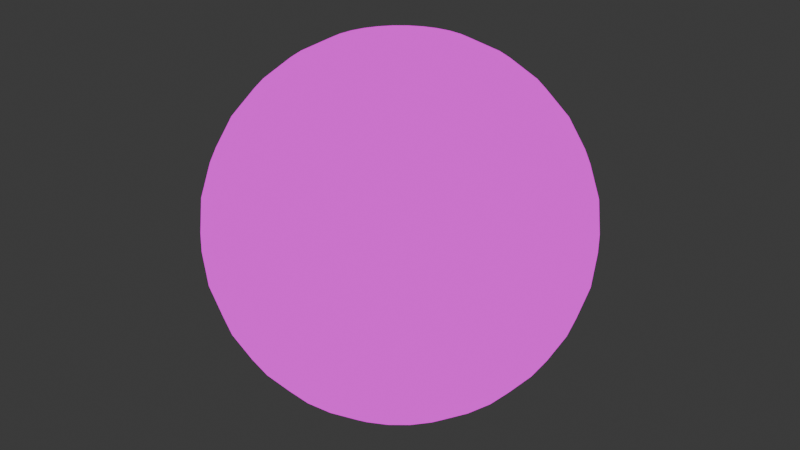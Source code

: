 # Source: kroeger-sphere.blend  (saved by Blender 4.4.30; exported with 4.5.12 LTS)
import bpy
from mathutils import Matrix  # noqa: F401  (used for matrix-valued properties, if any)

bpy.ops.wm.read_factory_settings(use_empty=True)
scene = bpy.context.scene
scene.name = 'Scene'

# ---- images (referenced by path relative to the original .blend; pixels are not part of the script)
import os
ASSET_DIR = os.environ.get("B2B_ASSET_DIR", "")  # directory of the original .blend (textures are referenced by path, not embedded)
HERE = os.path.dirname(os.path.abspath(__file__))  # packed textures are extracted next to this script under _unpacked/

def load_image(name, relpath, width, height, colorspace="sRGB"):
    """Load a texture the original file referenced (path relative to the .blend, or extracted next to this script)."""
    p = next((c for c in (os.path.join(HERE, relpath), os.path.join(ASSET_DIR, relpath)) if relpath and os.path.exists(c)), "")
    if p:
        img = bpy.data.images.load(p, check_existing=True)
        img.name = name
    else:  # same state as the original file: an image datablock whose file is absent (Cycles renders it pink)
        img = bpy.data.images.new(name, width, height)
        img.source = "FILE"
        img.filepath = "//" + (relpath or name)
    img.colorspace_settings.name = colorspace
    return img
img_chad_kroeger__udim__albedo_png_001 = load_image('chad_kroeger_<UDIM>_albedo.png.001', 'chad_kroeger_1024_albedo.png', 1024, 1024, 'sRGB')

# ---- materials (node trees are filled in below, after node groups)
mat_chadkroeger = bpy.data.materials.new('ChadKroeger')

# ---- material node trees
mat_chadkroeger.use_nodes = True; mat_chadkroeger.node_tree.nodes.clear()
_N = mat_chadkroeger.node_tree.nodes; _L = mat_chadkroeger.node_tree.links
n0 = _N.new('ShaderNodeOutputMaterial'); n0.name = 'Material Output'; n0.location = (300, 300)
n1 = _N.new('ShaderNodeTexImage'); n1.name = 'Image Texture'; n1.location = (-56, 311)
n1.label = 'Albedo'
n1.image = img_chad_kroeger__udim__albedo_png_001
_L.new(n1.outputs[0], n0.inputs[0])
n0.is_active_output = True

# ---- world
world_world = bpy.data.worlds.new('World'); scene.world = world_world
world_world.use_nodes = True; world_world.node_tree.nodes.clear()
_N = world_world.node_tree.nodes; _L = world_world.node_tree.links
n0 = _N.new('ShaderNodeOutputWorld'); n0.name = 'World Output'; n0.location = (300, 300)
n1 = _N.new('ShaderNodeBackground'); n1.name = 'Background'; n1.location = (10, 300)
n1.inputs[0].default_value = (0.05088, 0.05088, 0.05088, 1.0)
_L.new(n1.outputs[0], n0.inputs[0])
n0.is_active_output = True
world_world.color = (0.05088, 0.05088, 0.05088)
world_world.sun_shadow_jitter_overblur = 0.0

# ---- meshes
me_sphere = bpy.data.meshes.new('Sphere')
me_sphere.from_pydata([(0.0, 0.5556, 0.8315), (0.0, 0.8315, 0.5556), (0.0, 0.9808, 0.1951), (0.0, 1.0, 0.0), (0.0, 0.9808, -0.1951), (0.0, 0.8315, -0.5556), (0.03806, 0.1913, 0.9808), (0.07466, 0.3753, 0.9239), (0.1084, 0.5449, 0.8315), (0.1379, 0.6935, 0.7071), (0.1622, 0.8155, 0.5556), (0.1802, 0.9061, 0.3827), (0.1913, 0.9619, 0.1951), (0.1951, 0.9808, 0.0), (0.1913, 0.9619, -0.1951), (0.1802, 0.9061, -0.3827), (0.1622, 0.8155, -0.5556), (0.1379, 0.6935, -0.7071), (0.1084, 0.5449, -0.8315), (0.07466, 0.3753, -0.9239), (0.03806, 0.1913, -0.9808), (0.07466, 0.1802, 0.9808), (0.1464, 0.3536, 0.9239), (0.2126, 0.5133, 0.8315), (0.2706, 0.6533, 0.7071), (0.3182, 0.7682, 0.5556), (0.3536, 0.8536, 0.3827), (0.3753, 0.9061, 0.1951), (0.3827, 0.9239, 0.0), (0.3753, 0.9061, -0.1951), (0.3536, 0.8536, -0.3827), (0.3182, 0.7682, -0.5556), (0.2706, 0.6533, -0.7071), (0.2126, 0.5133, -0.8315), (0.1464, 0.3536, -0.9239), (0.07466, 0.1802, -0.9808), (0.1084, 0.1622, 0.9808), (0.2126, 0.3182, 0.9239), (0.3087, 0.4619, 0.8315), (0.3928, 0.5879, 0.7071), (0.4619, 0.6913, 0.5556), (0.5133, 0.7682, 0.3827), (0.5449, 0.8155, 0.1951), (0.5556, 0.8315, 0.0), (0.5449, 0.8155, -0.1951), (0.5133, 0.7682, -0.3827), (0.4619, 0.6913, -0.5556), (0.3928, 0.5879, -0.7071), (0.3087, 0.4619, -0.8315), (0.2126, 0.3182, -0.9239), (0.1084, 0.1622, -0.9808), (0.1379, 0.1379, 0.9808), (0.2706, 0.2706, 0.9239), (0.3928, 0.3928, 0.8315), (0.5, 0.5, 0.7071), (0.5879, 0.5879, 0.5556), (0.6533, 0.6533, 0.3827), (0.6935, 0.6935, 0.1951), (0.7071, 0.7071, 0.0), (0.6935, 0.6935, -0.1951), (0.6533, 0.6533, -0.3827), (0.5879, 0.5879, -0.5556), (0.5, 0.5, -0.7071), (0.3928, 0.3928, -0.8315), (0.2706, 0.2706, -0.9239), (0.1379, 0.1379, -0.9808), (0.1622, 0.1084, 0.9808), (0.3182, 0.2126, 0.9239), (0.4619, 0.3087, 0.8315), (0.5879, 0.3928, 0.7071), (0.6913, 0.4619, 0.5556), (0.7682, 0.5133, 0.3827), (0.8155, 0.5449, 0.1951), (0.8315, 0.5556, 0.0), (0.8155, 0.5449, -0.1951), (0.7682, 0.5133, -0.3827), (0.6913, 0.4619, -0.5556), (0.5879, 0.3928, -0.7071), (0.4619, 0.3087, -0.8315), (0.3182, 0.2126, -0.9239), (0.1622, 0.1084, -0.9808), (0.0, 0.0, 1.0), (0.1802, 0.07466, 0.9808), (0.3536, 0.1464, 0.9239), (0.5133, 0.2126, 0.8315), (0.6533, 0.2706, 0.7071), (0.7682, 0.3182, 0.5556), (0.8536, 0.3536, 0.3827), (0.9061, 0.3753, 0.1951), (0.9239, 0.3827, 0.0), (0.9061, 0.3753, -0.1951), (0.8536, 0.3536, -0.3827), (0.7682, 0.3182, -0.5556), (0.6533, 0.2706, -0.7071), (0.5133, 0.2126, -0.8315), (0.3536, 0.1464, -0.9239), (0.1802, 0.07466, -0.9808), (0.1913, 0.03806, 0.9808), (0.3753, 0.07466, 0.9239), (0.5449, 0.1084, 0.8315), (0.6935, 0.1379, 0.7071), (0.8155, 0.1622, 0.5556), (0.9061, 0.1802, 0.3827), (0.9619, 0.1913, 0.1951), (0.9808, 0.1951, 0.0), (0.9619, 0.1913, -0.1951), (0.9061, 0.1802, -0.3827), (0.8155, 0.1622, -0.5556), (0.6935, 0.1379, -0.7071), (0.5449, 0.1084, -0.8315), (0.3753, 0.07466, -0.9239), (0.1913, 0.03806, -0.9808), (0.1951, -1.118e-08, 0.9808), (0.3827, -2.235e-08, 0.9239), (0.5556, -5.215e-08, 0.8315), (0.7071, 1.49e-08, 0.7071), (0.8315, -8.941e-08, 0.5556), (0.9239, 4.47e-08, 0.3827), (0.9808, -8.941e-08, 0.1951), (1.0, -1.639e-07, 0.0), (0.9808, -8.941e-08, -0.1951), (0.9239, 4.47e-08, -0.3827), (0.8315, -8.941e-08, -0.5556), (0.7071, 1.49e-08, -0.7071), (0.5556, -5.215e-08, -0.8315), (0.3827, -2.235e-08, -0.9239), (0.1951, -1.118e-08, -0.9808), (0.1913, -0.03806, 0.9808), (0.3753, -0.07466, 0.9239), (0.5449, -0.1084, 0.8315), (0.6935, -0.1379, 0.7071), (0.8155, -0.1622, 0.5556), (0.9061, -0.1802, 0.3827), (0.9619, -0.1913, 0.1951), (0.9808, -0.1951, 0.0), (0.9619, -0.1913, -0.1951), (0.9061, -0.1802, -0.3827), (0.8155, -0.1622, -0.5556), (0.6935, -0.1379, -0.7071), (0.5449, -0.1084, -0.8315), (0.3753, -0.07466, -0.9239), (0.1913, -0.03806, -0.9808), (0.1802, -0.07466, 0.9808), (0.3536, -0.1464, 0.9239), (0.5133, -0.2126, 0.8315), (0.6533, -0.2706, 0.7071), (0.7682, -0.3182, 0.5556), (0.8536, -0.3536, 0.3827), (0.9061, -0.3753, 0.1951), (0.9239, -0.3827, 0.0), (0.9061, -0.3753, -0.1951), (0.8536, -0.3536, -0.3827), (0.7682, -0.3182, -0.5556), (0.6533, -0.2706, -0.7071), (0.5133, -0.2126, -0.8315), (0.3536, -0.1464, -0.9239), (0.1802, -0.07466, -0.9808), (0.1622, -0.1084, 0.9808), (0.3182, -0.2126, 0.9239), (0.4619, -0.3087, 0.8315), (0.5879, -0.3928, 0.7071), (0.6913, -0.4619, 0.5556), (0.7682, -0.5133, 0.3827), (0.8155, -0.5449, 0.1951), (0.8315, -0.5556, 0.0), (0.8155, -0.5449, -0.1951), (0.7682, -0.5133, -0.3827), (0.6913, -0.4619, -0.5556), (0.5879, -0.3928, -0.7071), (0.4619, -0.3087, -0.8315), (0.3182, -0.2126, -0.9239), (0.1622, -0.1084, -0.9808), (0.1379, -0.1379, 0.9808), (0.2706, -0.2706, 0.9239), (0.3928, -0.3928, 0.8315), (0.5, -0.5, 0.7071), (0.5879, -0.5879, 0.5556), (0.6533, -0.6533, 0.3827), (0.6935, -0.6935, 0.1951), (0.7071, -0.7071, 0.0), (0.6935, -0.6935, -0.1951), (0.6533, -0.6533, -0.3827), (0.5879, -0.5879, -0.5556), (0.5, -0.5, -0.7071), (0.3928, -0.3928, -0.8315), (0.2706, -0.2706, -0.9239), (0.1379, -0.1379, -0.9808), (0.1084, -0.1622, 0.9808), (0.2126, -0.3182, 0.9239), (0.3087, -0.4619, 0.8315), (0.3928, -0.5879, 0.7071), (0.4619, -0.6913, 0.5556), (0.5133, -0.7682, 0.3827), (0.5449, -0.8155, 0.1951), (0.5556, -0.8315, 0.0), (0.5449, -0.8155, -0.1951), (0.5133, -0.7682, -0.3827), (0.4619, -0.6913, -0.5556), (0.3928, -0.5879, -0.7071), (0.3087, -0.4619, -0.8315), (0.2126, -0.3182, -0.9239), (0.1084, -0.1622, -0.9808), (0.07466, -0.1802, 0.9808), (0.1464, -0.3536, 0.9239), (0.2126, -0.5133, 0.8315), (0.2706, -0.6533, 0.7071), (0.3182, -0.7682, 0.5556), (0.3536, -0.8536, 0.3827), (0.3753, -0.9061, 0.1951), (0.3827, -0.9239, 0.0), (0.3753, -0.9061, -0.1951), (0.3536, -0.8536, -0.3827), (0.3182, -0.7682, -0.5556), (0.2706, -0.6533, -0.7071), (0.2126, -0.5133, -0.8315), (0.1464, -0.3536, -0.9239), (0.07466, -0.1802, -0.9808), (0.03806, -0.1913, 0.9808), (0.07466, -0.3753, 0.9239), (0.1084, -0.5449, 0.8315), (0.1379, -0.6935, 0.7071), (0.1622, -0.8155, 0.5556), (0.1802, -0.9061, 0.3827), (0.1913, -0.9619, 0.1951), (0.1951, -0.9808, 0.0), (0.1913, -0.9619, -0.1951), (0.1802, -0.9061, -0.3827), (0.1622, -0.8155, -0.5556), (0.1379, -0.6935, -0.7071), (0.1084, -0.5449, -0.8315), (0.07466, -0.3753, -0.9239), (0.03806, -0.1913, -0.9808), (-7.451e-09, -0.1951, 0.9808), (-5.215e-08, -0.3827, 0.9239), (-9.686e-08, -0.5556, 0.8315), (-1.49e-08, -0.7071, 0.7071), (-1.043e-07, -0.8315, 0.5556), (2.98e-08, -0.9239, 0.3827), (-1.341e-07, -0.9808, 0.1951), (-3.278e-07, -1.0, 0.0), (-1.341e-07, -0.9808, -0.1951), (2.98e-08, -0.9239, -0.3827), (-1.043e-07, -0.8315, -0.5556), (-1.49e-08, -0.7071, -0.7071), (-9.686e-08, -0.5556, -0.8315), (-5.215e-08, -0.3827, -0.9239), (-7.451e-09, -0.1951, -0.9808), (-0.03806, -0.1913, 0.9808), (-0.07466, -0.3753, 0.9239), (-0.1084, -0.5449, 0.8315), (-0.1379, -0.6935, 0.7071), (-0.1622, -0.8155, 0.5556), (-0.1802, -0.9061, 0.3827), (-0.1913, -0.9619, 0.1951), (-0.1951, -0.9808, 0.0), (-0.1913, -0.9619, -0.1951), (-0.1802, -0.9061, -0.3827), (-0.1622, -0.8155, -0.5556), (-0.1379, -0.6935, -0.7071), (-0.1084, -0.5449, -0.8315), (-0.07466, -0.3753, -0.9239), (-0.03806, -0.1913, -0.9808), (-0.07466, -0.1802, 0.9808), (-0.1464, -0.3536, 0.9239), (-0.2126, -0.5133, 0.8315), (-0.2706, -0.6533, 0.7071), (-0.3182, -0.7682, 0.5556), (-0.3536, -0.8536, 0.3827), (-0.3753, -0.9061, 0.1951), (-0.3827, -0.9239, 0.0), (-0.3753, -0.9061, -0.1951), (-0.3536, -0.8536, -0.3827), (-0.3182, -0.7682, -0.5556), (-0.2706, -0.6533, -0.7071), (-0.2126, -0.5133, -0.8315), (-0.1464, -0.3536, -0.9239), (-0.07466, -0.1802, -0.9808), (-0.1084, -0.1622, 0.9808), (-0.2126, -0.3182, 0.9239), (-0.3087, -0.4619, 0.8315), (-0.3928, -0.5879, 0.7071), (-0.4619, -0.6913, 0.5556), (-0.5133, -0.7682, 0.3827), (-0.5449, -0.8155, 0.1951), (-0.5556, -0.8315, 0.0), (-0.5449, -0.8155, -0.1951), (-0.5133, -0.7682, -0.3827), (-0.4619, -0.6913, -0.5556), (-0.3928, -0.5879, -0.7071), (-0.3087, -0.4619, -0.8315), (-0.2126, -0.3182, -0.9239), (-0.1084, -0.1622, -0.9808), (-0.1379, -0.1379, 0.9808), (-0.2706, -0.2706, 0.9239), (-0.3928, -0.3928, 0.8315), (-0.5, -0.5, 0.7071), (-0.5879, -0.5879, 0.5556), (-0.6533, -0.6533, 0.3827), (-0.6935, -0.6935, 0.1951), (-0.7071, -0.7071, 0.0), (-0.6935, -0.6935, -0.1951), (-0.6533, -0.6533, -0.3827), (-0.5879, -0.5879, -0.5556), (-0.5, -0.5, -0.7071), (-0.3928, -0.3928, -0.8315), (-0.2706, -0.2706, -0.9239), (-0.1379, -0.1379, -0.9808), (0.0, 0.0, -1.0), (-0.1622, -0.1084, 0.9808), (-0.3182, -0.2126, 0.9239), (-0.4619, -0.3087, 0.8315), (-0.5879, -0.3928, 0.7071), (-0.6913, -0.4619, 0.5556), (-0.7682, -0.5133, 0.3827), (-0.8155, -0.5449, 0.1951), (-0.8315, -0.5556, 0.0), (-0.8155, -0.5449, -0.1951), (-0.7682, -0.5133, -0.3827), (-0.6913, -0.4619, -0.5556), (-0.5879, -0.3928, -0.7071), (-0.4619, -0.3087, -0.8315), (-0.3182, -0.2126, -0.9239), (-0.1622, -0.1084, -0.9808), (-0.1802, -0.07466, 0.9808), (-0.3536, -0.1464, 0.9239), (-0.5133, -0.2126, 0.8315), (-0.6533, -0.2706, 0.7071), (-0.7682, -0.3182, 0.5556), (-0.8536, -0.3536, 0.3827), (-0.9061, -0.3753, 0.1951), (-0.9239, -0.3827, 0.0), (-0.9061, -0.3753, -0.1951), (-0.8536, -0.3536, -0.3827), (-0.7682, -0.3182, -0.5556), (-0.6533, -0.2706, -0.7071), (-0.5133, -0.2126, -0.8315), (-0.3536, -0.1464, -0.9239), (-0.1802, -0.07466, -0.9808), (-0.1913, -0.03806, 0.9808), (-0.3753, -0.07466, 0.9239), (-0.5449, -0.1084, 0.8315), (-0.6935, -0.1379, 0.7071), (-0.8155, -0.1622, 0.5556), (-0.9061, -0.1802, 0.3827), (-0.9619, -0.1913, 0.1951), (-0.9808, -0.1951, 0.0), (-0.9619, -0.1913, -0.1951), (-0.9061, -0.1802, -0.3827), (-0.8155, -0.1622, -0.5556), (-0.6935, -0.1379, -0.7071), (-0.5449, -0.1084, -0.8315), (-0.3753, -0.07466, -0.9239), (-0.1913, -0.03806, -0.9808), (-0.1951, 1.863e-08, 0.9808), (-0.3827, 5.215e-08, 0.9239), (-0.5556, 1.49e-07, 0.8315), (-0.7071, 2.98e-08, 0.7071), (-0.8315, 1.639e-07, 0.5556), (-0.9239, 1.49e-08, 0.3827), (-0.9808, 2.682e-07, 0.1951), (-1.0, 4.47e-07, 0.0), (-0.9808, 2.682e-07, -0.1951), (-0.9239, 1.49e-08, -0.3827), (-0.8315, 1.639e-07, -0.5556), (-0.7071, 2.98e-08, -0.7071), (-0.5556, 1.49e-07, -0.8315), (-0.3827, 5.215e-08, -0.9239), (-0.1951, 1.863e-08, -0.9808), (-0.1913, 0.03806, 0.9808), (-0.3753, 0.07466, 0.9239), (-0.5449, 0.1084, 0.8315), (-0.6935, 0.1379, 0.7071), (-0.8155, 0.1622, 0.5556), (-0.9061, 0.1802, 0.3827), (-0.9619, 0.1913, 0.1951), (-0.9808, 0.1951, 0.0), (-0.9619, 0.1913, -0.1951), (-0.9061, 0.1802, -0.3827), (-0.8155, 0.1622, -0.5556), (-0.6935, 0.1379, -0.7071), (-0.5449, 0.1084, -0.8315), (-0.3753, 0.07466, -0.9239), (-0.1913, 0.03806, -0.9808), (-0.1802, 0.07466, 0.9808), (-0.3536, 0.1464, 0.9239), (-0.5133, 0.2126, 0.8315), (-0.6533, 0.2706, 0.7071), (-0.7682, 0.3182, 0.5556), (-0.8536, 0.3536, 0.3827), (-0.9061, 0.3753, 0.1951), (-0.9239, 0.3827, 0.0), (-0.9061, 0.3753, -0.1951), (-0.8536, 0.3536, -0.3827), (-0.7682, 0.3182, -0.5556), (-0.6533, 0.2706, -0.7071), (-0.5133, 0.2126, -0.8315), (-0.3536, 0.1464, -0.9239), (-0.1802, 0.07466, -0.9808), (-0.1622, 0.1084, 0.9808), (-0.3182, 0.2126, 0.9239), (-0.4619, 0.3087, 0.8315), (-0.5879, 0.3928, 0.7071), (-0.6913, 0.4619, 0.5556), (-0.7682, 0.5133, 0.3827), (-0.8155, 0.5449, 0.1951), (-0.8315, 0.5556, 0.0), (-0.8155, 0.5449, -0.1951), (-0.7682, 0.5133, -0.3827), (-0.6913, 0.4619, -0.5556), (-0.5879, 0.3928, -0.7071), (-0.4619, 0.3087, -0.8315), (-0.3182, 0.2126, -0.9239), (-0.1622, 0.1084, -0.9808), (-0.1379, 0.1379, 0.9808), (-0.2706, 0.2706, 0.9239), (-0.3928, 0.3928, 0.8315), (-0.5, 0.5, 0.7071), (-0.5879, 0.5879, 0.5556), (-0.6533, 0.6533, 0.3827), (-0.6935, 0.6935, 0.1951), (-0.7071, 0.7071, 0.0), (-0.6935, 0.6935, -0.1951), (-0.6533, 0.6533, -0.3827), (-0.5879, 0.5879, -0.5556), (-0.5, 0.5, -0.7071), (-0.3928, 0.3928, -0.8315), (-0.2706, 0.2706, -0.9239), (-0.1379, 0.1379, -0.9808), (-0.1084, 0.1622, 0.9808), (-0.2126, 0.3182, 0.9239), (-0.3087, 0.4619, 0.8315), (-0.3928, 0.5879, 0.7071), (-0.4619, 0.6913, 0.5556), (-0.5133, 0.7682, 0.3827), (-0.5449, 0.8155, 0.1951), (-0.5556, 0.8315, 0.0), (-0.5449, 0.8155, -0.1951), (-0.5133, 0.7682, -0.3827), (-0.4619, 0.6913, -0.5556), (-0.3928, 0.5879, -0.7071), (-0.3087, 0.4619, -0.8315), (-0.2126, 0.3182, -0.9239), (-0.1084, 0.1622, -0.9808), (-0.07466, 0.1802, 0.9808), (-0.1464, 0.3536, 0.9239), (-0.2126, 0.5133, 0.8315), (-0.2706, 0.6533, 0.7071), (-0.3182, 0.7682, 0.5556), (-0.3536, 0.8536, 0.3827), (-0.3753, 0.9061, 0.1951), (-0.3827, 0.9239, 0.0), (-0.3753, 0.9061, -0.1951), (-0.3536, 0.8536, -0.3827), (-0.3182, 0.7682, -0.5556), (-0.2706, 0.6533, -0.7071), (-0.2126, 0.5133, -0.8315), (-0.1464, 0.3536, -0.9239), (-0.07466, 0.1802, -0.9808), (-0.03806, 0.1913, 0.9808), (-0.07466, 0.3753, 0.9239), (-0.1084, 0.5449, 0.8315), (-0.1379, 0.6935, 0.7071), (-0.1622, 0.8155, 0.5556), (-0.1802, 0.9061, 0.3827), (-0.1913, 0.9619, 0.1951), (-0.1951, 0.9808, 0.0), (-0.1913, 0.9619, -0.1951), (-0.1802, 0.9061, -0.3827), (-0.1622, 0.8155, -0.5556), (-0.1379, 0.6935, -0.7071), (-0.1084, 0.5449, -0.8315), (-0.07466, 0.3753, -0.9239), (-0.03806, 0.1913, -0.9808), (1.49e-08, 0.1951, 0.9808), (6.706e-08, 0.3827, 0.9239), (8.941e-08, 0.7071, 0.7071), (5.96e-08, 0.9239, 0.3827), (5.96e-08, 0.9239, -0.3827), (8.941e-08, 0.7071, -0.7071), (2.161e-07, 0.5556, -0.8315), (6.706e-08, 0.3827, -0.9239), (1.49e-08, 0.1951, -0.9808)], [], [(476, 1, 10, 11), (480, 479, 18, 19), (2, 476, 11, 12), (481, 480, 19, 20), (3, 2, 12, 13), (473, 81, 6), (307, 481, 20), (4, 3, 13, 14), (474, 473, 6, 7), (477, 4, 14, 15), (0, 474, 7, 8), (5, 477, 15, 16), (475, 0, 8, 9), (478, 5, 16, 17), (1, 475, 9, 10), (479, 478, 17, 18), (17, 16, 31, 32), (10, 9, 24, 25), (18, 17, 32, 33), (11, 10, 25, 26), (19, 18, 33, 34), (12, 11, 26, 27), (20, 19, 34, 35), (13, 12, 27, 28), (6, 81, 21), (307, 20, 35), (14, 13, 28, 29), (7, 6, 21, 22), (15, 14, 29, 30), (8, 7, 22, 23), (16, 15, 30, 31), (9, 8, 23, 24), (307, 35, 50), (29, 28, 43, 44), (22, 21, 36, 37), (30, 29, 44, 45), (23, 22, 37, 38), (31, 30, 45, 46), (24, 23, 38, 39), (32, 31, 46, 47), (25, 24, 39, 40), (33, 32, 47, 48), (26, 25, 40, 41), (34, 33, 48, 49), (27, 26, 41, 42), (35, 34, 49, 50), (28, 27, 42, 43), (21, 81, 36), (48, 47, 62, 63), (41, 40, 55, 56), (49, 48, 63, 64), (42, 41, 56, 57), (50, 49, 64, 65), (43, 42, 57, 58), (36, 81, 51), (307, 50, 65), (44, 43, 58, 59), (37, 36, 51, 52), (45, 44, 59, 60), (38, 37, 52, 53), (46, 45, 60, 61), (39, 38, 53, 54), (47, 46, 61, 62), (40, 39, 54, 55), (52, 51, 66, 67), (60, 59, 74, 75), (53, 52, 67, 68), (61, 60, 75, 76), (54, 53, 68, 69), (62, 61, 76, 77), (55, 54, 69, 70), (63, 62, 77, 78), (56, 55, 70, 71), (64, 63, 78, 79), (57, 56, 71, 72), (65, 64, 79, 80), (58, 57, 72, 73), (51, 81, 66), (307, 65, 80), (59, 58, 73, 74), (71, 70, 86, 87), (79, 78, 94, 95), (72, 71, 87, 88), (80, 79, 95, 96), (73, 72, 88, 89), (66, 81, 82), (307, 80, 96), (74, 73, 89, 90), (67, 66, 82, 83), (75, 74, 90, 91), (68, 67, 83, 84), (76, 75, 91, 92), (69, 68, 84, 85), (77, 76, 92, 93), (70, 69, 85, 86), (78, 77, 93, 94), (91, 90, 105, 106), (84, 83, 98, 99), (92, 91, 106, 107), (85, 84, 99, 100), (93, 92, 107, 108), (86, 85, 100, 101), (94, 93, 108, 109), (87, 86, 101, 102), (95, 94, 109, 110), (88, 87, 102, 103), (96, 95, 110, 111), (89, 88, 103, 104), (82, 81, 97), (307, 96, 111), (90, 89, 104, 105), (83, 82, 97, 98), (110, 109, 124, 125), (103, 102, 117, 118), (111, 110, 125, 126), (104, 103, 118, 119), (97, 81, 112), (307, 111, 126), (105, 104, 119, 120), (98, 97, 112, 113), (106, 105, 120, 121), (99, 98, 113, 114), (107, 106, 121, 122), (100, 99, 114, 115), (108, 107, 122, 123), (101, 100, 115, 116), (109, 108, 123, 124), (102, 101, 116, 117), (114, 113, 128, 129), (122, 121, 136, 137), (115, 114, 129, 130), (123, 122, 137, 138), (116, 115, 130, 131), (124, 123, 138, 139), (117, 116, 131, 132), (125, 124, 139, 140), (118, 117, 132, 133), (126, 125, 140, 141), (119, 118, 133, 134), (112, 81, 127), (307, 126, 141), (120, 119, 134, 135), (113, 112, 127, 128), (121, 120, 135, 136), (133, 132, 147, 148), (141, 140, 155, 156), (134, 133, 148, 149), (127, 81, 142), (307, 141, 156), (135, 134, 149, 150), (128, 127, 142, 143), (136, 135, 150, 151), (129, 128, 143, 144), (137, 136, 151, 152), (130, 129, 144, 145), (138, 137, 152, 153), (131, 130, 145, 146), (139, 138, 153, 154), (132, 131, 146, 147), (140, 139, 154, 155), (152, 151, 166, 167), (145, 144, 159, 160), (153, 152, 167, 168), (146, 145, 160, 161), (154, 153, 168, 169), (147, 146, 161, 162), (155, 154, 169, 170), (148, 147, 162, 163), (156, 155, 170, 171), (149, 148, 163, 164), (142, 81, 157), (307, 156, 171), (150, 149, 164, 165), (143, 142, 157, 158), (151, 150, 165, 166), (144, 143, 158, 159), (171, 170, 185, 186), (164, 163, 178, 179), (157, 81, 172), (307, 171, 186), (165, 164, 179, 180), (158, 157, 172, 173), (166, 165, 180, 181), (159, 158, 173, 174), (167, 166, 181, 182), (160, 159, 174, 175), (168, 167, 182, 183), (161, 160, 175, 176), (169, 168, 183, 184), (162, 161, 176, 177), (170, 169, 184, 185), (163, 162, 177, 178), (183, 182, 197, 198), (176, 175, 190, 191), (184, 183, 198, 199), (177, 176, 191, 192), (185, 184, 199, 200), (178, 177, 192, 193), (186, 185, 200, 201), (179, 178, 193, 194), (172, 81, 187), (307, 186, 201), (180, 179, 194, 195), (173, 172, 187, 188), (181, 180, 195, 196), (174, 173, 188, 189), (182, 181, 196, 197), (175, 174, 189, 190), (187, 81, 202), (307, 201, 216), (195, 194, 209, 210), (188, 187, 202, 203), (196, 195, 210, 211), (189, 188, 203, 204), (197, 196, 211, 212), (190, 189, 204, 205), (198, 197, 212, 213), (191, 190, 205, 206), (199, 198, 213, 214), (192, 191, 206, 207), (200, 199, 214, 215), (193, 192, 207, 208), (201, 200, 215, 216), (194, 193, 208, 209), (206, 205, 220, 221), (214, 213, 228, 229), (207, 206, 221, 222), (215, 214, 229, 230), (208, 207, 222, 223), (216, 215, 230, 231), (209, 208, 223, 224), (202, 81, 217), (307, 216, 231), (210, 209, 224, 225), (203, 202, 217, 218), (211, 210, 225, 226), (204, 203, 218, 219), (212, 211, 226, 227), (205, 204, 219, 220), (213, 212, 227, 228), (225, 224, 239, 240), (218, 217, 232, 233), (226, 225, 240, 241), (219, 218, 233, 234), (227, 226, 241, 242), (220, 219, 234, 235), (228, 227, 242, 243), (221, 220, 235, 236), (229, 228, 243, 244), (222, 221, 236, 237), (230, 229, 244, 245), (223, 222, 237, 238), (231, 230, 245, 246), (224, 223, 238, 239), (217, 81, 232), (307, 231, 246), (244, 243, 258, 259), (237, 236, 251, 252), (245, 244, 259, 260), (238, 237, 252, 253), (246, 245, 260, 261), (239, 238, 253, 254), (232, 81, 247), (307, 246, 261), (240, 239, 254, 255), (233, 232, 247, 248), (241, 240, 255, 256), (234, 233, 248, 249), (242, 241, 256, 257), (235, 234, 249, 250), (243, 242, 257, 258), (236, 235, 250, 251), (248, 247, 262, 263), (256, 255, 270, 271), (249, 248, 263, 264), (257, 256, 271, 272), (250, 249, 264, 265), (258, 257, 272, 273), (251, 250, 265, 266), (259, 258, 273, 274), (252, 251, 266, 267), (260, 259, 274, 275), (253, 252, 267, 268), (261, 260, 275, 276), (254, 253, 268, 269), (247, 81, 262), (307, 261, 276), (255, 254, 269, 270), (267, 266, 281, 282), (275, 274, 289, 290), (268, 267, 282, 283), (276, 275, 290, 291), (269, 268, 283, 284), (262, 81, 277), (307, 276, 291), (270, 269, 284, 285), (263, 262, 277, 278), (271, 270, 285, 286), (264, 263, 278, 279), (272, 271, 286, 287), (265, 264, 279, 280), (273, 272, 287, 288), (266, 265, 280, 281), (274, 273, 288, 289), (286, 285, 300, 301), (279, 278, 293, 294), (287, 286, 301, 302), (280, 279, 294, 295), (288, 287, 302, 303), (281, 280, 295, 296), (289, 288, 303, 304), (282, 281, 296, 297), (290, 289, 304, 305), (283, 282, 297, 298), (291, 290, 305, 306), (284, 283, 298, 299), (277, 81, 292), (307, 291, 306), (285, 284, 299, 300), (278, 277, 292, 293), (305, 304, 320, 321), (298, 297, 313, 314), (306, 305, 321, 322), (299, 298, 314, 315), (292, 81, 308), (307, 306, 322), (300, 299, 315, 316), (293, 292, 308, 309), (301, 300, 316, 317), (294, 293, 309, 310), (302, 301, 317, 318), (295, 294, 310, 311), (303, 302, 318, 319), (296, 295, 311, 312), (304, 303, 319, 320), (297, 296, 312, 313), (318, 317, 332, 333), (311, 310, 325, 326), (319, 318, 333, 334), (312, 311, 326, 327), (320, 319, 334, 335), (313, 312, 327, 328), (321, 320, 335, 336), (314, 313, 328, 329), (322, 321, 336, 337), (315, 314, 329, 330), (308, 81, 323), (307, 322, 337), (316, 315, 330, 331), (309, 308, 323, 324), (317, 316, 331, 332), (310, 309, 324, 325), (337, 336, 351, 352), (330, 329, 344, 345), (323, 81, 338), (307, 337, 352), (331, 330, 345, 346), (324, 323, 338, 339), (332, 331, 346, 347), (325, 324, 339, 340), (333, 332, 347, 348), (326, 325, 340, 341), (334, 333, 348, 349), (327, 326, 341, 342), (335, 334, 349, 350), (328, 327, 342, 343), (336, 335, 350, 351), (329, 328, 343, 344), (341, 340, 355, 356), (349, 348, 363, 364), (342, 341, 356, 357), (350, 349, 364, 365), (343, 342, 357, 358), (351, 350, 365, 366), (344, 343, 358, 359), (352, 351, 366, 367), (345, 344, 359, 360), (338, 81, 353), (307, 352, 367), (346, 345, 360, 361), (339, 338, 353, 354), (347, 346, 361, 362), (340, 339, 354, 355), (348, 347, 362, 363), (360, 359, 374, 375), (353, 81, 368), (307, 367, 382), (361, 360, 375, 376), (354, 353, 368, 369), (362, 361, 376, 377), (355, 354, 369, 370), (363, 362, 377, 378), (356, 355, 370, 371), (364, 363, 378, 379), (357, 356, 371, 372), (365, 364, 379, 380), (358, 357, 372, 373), (366, 365, 380, 381), (359, 358, 373, 374), (367, 366, 381, 382), (379, 378, 393, 394), (372, 371, 386, 387), (380, 379, 394, 395), (373, 372, 387, 388), (381, 380, 395, 396), (374, 373, 388, 389), (382, 381, 396, 397), (375, 374, 389, 390), (368, 81, 383), (307, 382, 397), (376, 375, 390, 391), (369, 368, 383, 384), (377, 376, 391, 392), (370, 369, 384, 385), (378, 377, 392, 393), (371, 370, 385, 386), (383, 81, 398), (307, 397, 412), (391, 390, 405, 406), (384, 383, 398, 399), (392, 391, 406, 407), (385, 384, 399, 400), (393, 392, 407, 408), (386, 385, 400, 401), (394, 393, 408, 409), (387, 386, 401, 402), (395, 394, 409, 410), (388, 387, 402, 403), (396, 395, 410, 411), (389, 388, 403, 404), (397, 396, 411, 412), (390, 389, 404, 405), (402, 401, 416, 417), (410, 409, 424, 425), (403, 402, 417, 418), (411, 410, 425, 426), (404, 403, 418, 419), (412, 411, 426, 427), (405, 404, 419, 420), (398, 81, 413), (307, 412, 427), (406, 405, 420, 421), (399, 398, 413, 414), (407, 406, 421, 422), (400, 399, 414, 415), (408, 407, 422, 423), (401, 400, 415, 416), (409, 408, 423, 424), (421, 420, 435, 436), (414, 413, 428, 429), (422, 421, 436, 437), (415, 414, 429, 430), (423, 422, 437, 438), (416, 415, 430, 431), (424, 423, 438, 439), (417, 416, 431, 432), (425, 424, 439, 440), (418, 417, 432, 433), (426, 425, 440, 441), (419, 418, 433, 434), (427, 426, 441, 442), (420, 419, 434, 435), (413, 81, 428), (307, 427, 442), (440, 439, 454, 455), (433, 432, 447, 448), (441, 440, 455, 456), (434, 433, 448, 449), (442, 441, 456, 457), (435, 434, 449, 450), (428, 81, 443), (307, 442, 457), (436, 435, 450, 451), (429, 428, 443, 444), (437, 436, 451, 452), (430, 429, 444, 445), (438, 437, 452, 453), (431, 430, 445, 446), (439, 438, 453, 454), (432, 431, 446, 447), (452, 451, 466, 467), (445, 444, 459, 460), (453, 452, 467, 468), (446, 445, 460, 461), (454, 453, 468, 469), (447, 446, 461, 462), (455, 454, 469, 470), (448, 447, 462, 463), (456, 455, 470, 471), (449, 448, 463, 464), (457, 456, 471, 472), (450, 449, 464, 465), (443, 81, 458), (307, 457, 472), (451, 450, 465, 466), (444, 443, 458, 459), (471, 470, 479, 480), (464, 463, 476, 2), (472, 471, 480, 481), (465, 464, 2, 3), (458, 81, 473), (307, 472, 481), (466, 465, 3, 4), (459, 458, 473, 474), (467, 466, 4, 477), (460, 459, 474, 0), (468, 467, 477, 5), (461, 460, 0, 475), (469, 468, 5, 478), (462, 461, 475, 1), (470, 469, 478, 479), (463, 462, 1, 476)])
me_sphere.polygons.foreach_set('use_smooth', [True] * 512)
_uv = me_sphere.uv_layers.new(name='UVMap')
_uv.uv.foreach_set('vector', [0.7941, 0.6981, 0.7704, 0.7491, 0.743, 0.7167, 0.7655, 0.6662, 0.9269, 0.2604, 0.9043, 0.312, 0.8868, 0.2922, 0.9141, 0.2448, 0.8129, 0.6444, 0.7941, 0.6981, 0.7655, 0.6662, 0.784, 0.6135, 0.9572, 0.213, 0.9269, 0.2604, 0.9141, 0.2448, 0.9507, 0.2038, 0.8287, 0.5893, 0.8129, 0.6444, 0.784, 0.6135, 0.8004, 0.5595, 0.5596, 0.8509, 0.5, 0.8263, 0.5613, 0.8388, 1.0, 0.1737, 0.9572, 0.213, 0.9507, 0.2038, 0.843, 0.5334, 0.8287, 0.5893, 0.8004, 0.5595, 0.8158, 0.505, 0.6297, 0.8532, 0.5596, 0.8509, 0.5613, 0.8388, 0.6239, 0.83, 0.8567, 0.4773, 0.843, 0.5334, 0.8158, 0.505, 0.831, 0.4503, 0.6923, 0.8323, 0.6297, 0.8532, 0.6239, 0.83, 0.6757, 0.8027, 0.8708, 0.4213, 0.8567, 0.4773, 0.831, 0.4503, 0.8471, 0.3962, 0.7381, 0.7952, 0.6923, 0.8323, 0.6757, 0.8027, 0.7143, 0.7632, 0.8863, 0.366, 0.8708, 0.4213, 0.8471, 0.3962, 0.8652, 0.3432, 0.7704, 0.7491, 0.7381, 0.7952, 0.7143, 0.7632, 0.743, 0.7167, 0.9043, 0.312, 0.8863, 0.366, 0.8652, 0.3432, 0.8868, 0.2922, 0.8652, 0.3432, 0.8471, 0.3962, 0.8236, 0.3684, 0.8443, 0.3175, 0.743, 0.7167, 0.7143, 0.7632, 0.6922, 0.7322, 0.7178, 0.6845, 0.8868, 0.2922, 0.8652, 0.3432, 0.8443, 0.3175, 0.8696, 0.2697, 0.7655, 0.6662, 0.743, 0.7167, 0.7178, 0.6845, 0.7386, 0.6338, 0.9141, 0.2448, 0.8868, 0.2922, 0.8696, 0.2697, 0.9023, 0.2271, 0.784, 0.6135, 0.7655, 0.6662, 0.7386, 0.6338, 0.7566, 0.5814, 0.9507, 0.2038, 0.9141, 0.2448, 0.9023, 0.2271, 0.9453, 0.1933, 0.8004, 0.5595, 0.784, 0.6135, 0.7566, 0.5814, 0.7732, 0.528, 0.5613, 0.8388, 0.5, 0.8263, 0.5605, 0.8267, 1.0, 0.1737, 0.9507, 0.2038, 0.9453, 0.1933, 0.8158, 0.505, 0.8004, 0.5595, 0.7732, 0.528, 0.7892, 0.4743, 0.6239, 0.83, 0.5613, 0.8388, 0.5605, 0.8267, 0.6156, 0.8078, 0.831, 0.4503, 0.8158, 0.505, 0.7892, 0.4743, 0.8057, 0.4209, 0.6757, 0.8027, 0.6239, 0.83, 0.6156, 0.8078, 0.6592, 0.7745, 0.8471, 0.3962, 0.831, 0.4503, 0.8057, 0.4209, 0.8236, 0.3684, 0.7143, 0.7632, 0.6757, 0.8027, 0.6592, 0.7745, 0.6922, 0.7322, 1.0, 0.1737, 0.9453, 0.1933, 0.9413, 0.182, 0.7892, 0.4743, 0.7732, 0.528, 0.7464, 0.4956, 0.7628, 0.4423, 0.6156, 0.8078, 0.5605, 0.8267, 0.5578, 0.8149, 0.6058, 0.787, 0.8057, 0.4209, 0.7892, 0.4743, 0.7628, 0.4423, 0.7803, 0.3896, 0.6592, 0.7745, 0.6156, 0.8078, 0.6058, 0.787, 0.6426, 0.7482, 0.8236, 0.3684, 0.8057, 0.4209, 0.7803, 0.3896, 0.7999, 0.3383, 0.6922, 0.7322, 0.6592, 0.7745, 0.6426, 0.7482, 0.671, 0.7027, 0.8443, 0.3175, 0.8236, 0.3684, 0.7999, 0.3383, 0.8234, 0.2895, 0.7178, 0.6845, 0.6922, 0.7322, 0.671, 0.7027, 0.6936, 0.6534, 0.8696, 0.2697, 0.8443, 0.3175, 0.8234, 0.2895, 0.8529, 0.2449, 0.7386, 0.6338, 0.7178, 0.6845, 0.6936, 0.6534, 0.7128, 0.6018, 0.9023, 0.2271, 0.8696, 0.2697, 0.8529, 0.2449, 0.8914, 0.2075, 0.7566, 0.5814, 0.7386, 0.6338, 0.7128, 0.6018, 0.7301, 0.549, 0.9453, 0.1933, 0.9023, 0.2271, 0.8914, 0.2075, 0.9413, 0.182, 0.7732, 0.528, 0.7566, 0.5814, 0.7301, 0.549, 0.7464, 0.4956, 0.5605, 0.8267, 0.5, 0.8263, 0.5578, 0.8149, 0.8529, 0.2449, 0.8234, 0.2895, 0.802, 0.2596, 0.8364, 0.218, 0.7128, 0.6018, 0.6936, 0.6534, 0.67, 0.6239, 0.6875, 0.571, 0.8914, 0.2075, 0.8529, 0.2449, 0.8364, 0.218, 0.8819, 0.1863, 0.7301, 0.549, 0.7128, 0.6018, 0.6875, 0.571, 0.7037, 0.5173, 0.9413, 0.182, 0.8914, 0.2075, 0.8819, 0.1863, 0.939, 0.17, 0.7464, 0.4956, 0.7301, 0.549, 0.7037, 0.5173, 0.7195, 0.4634, 0.5578, 0.8149, 0.5, 0.8263, 0.5534, 0.8038, 1.0, 0.1737, 0.9413, 0.182, 0.939, 0.17, 0.7628, 0.4423, 0.7464, 0.4956, 0.7195, 0.4634, 0.7361, 0.4099, 0.6058, 0.787, 0.5578, 0.8149, 0.5534, 0.8038, 0.5946, 0.7679, 0.7803, 0.3896, 0.7628, 0.4423, 0.7361, 0.4099, 0.7543, 0.3574, 0.6426, 0.7482, 0.6058, 0.787, 0.5946, 0.7679, 0.6258, 0.7239, 0.7999, 0.3383, 0.7803, 0.3896, 0.7543, 0.3574, 0.7756, 0.3068, 0.671, 0.7027, 0.6426, 0.7482, 0.6258, 0.7239, 0.6501, 0.6753, 0.8234, 0.2895, 0.7999, 0.3383, 0.7756, 0.3068, 0.802, 0.2596, 0.6936, 0.6534, 0.671, 0.7027, 0.6501, 0.6753, 0.67, 0.6239, 0.5946, 0.7679, 0.5534, 0.8038, 0.5477, 0.7936, 0.5825, 0.7508, 0.7543, 0.3574, 0.7361, 0.4099, 0.7083, 0.378, 0.727, 0.3251, 0.6258, 0.7239, 0.5946, 0.7679, 0.5825, 0.7508, 0.6086, 0.7022, 0.7756, 0.3068, 0.7543, 0.3574, 0.727, 0.3251, 0.7498, 0.2745, 0.6501, 0.6753, 0.6258, 0.7239, 0.6086, 0.7022, 0.6291, 0.6503, 0.802, 0.2596, 0.7756, 0.3068, 0.7498, 0.2745, 0.7795, 0.2282, 0.67, 0.6239, 0.6501, 0.6753, 0.6291, 0.6503, 0.6465, 0.5967, 0.8364, 0.218, 0.802, 0.2596, 0.7795, 0.2282, 0.8199, 0.1894, 0.6875, 0.571, 0.67, 0.6239, 0.6465, 0.5967, 0.6621, 0.5421, 0.8819, 0.1863, 0.8364, 0.218, 0.8199, 0.1894, 0.8743, 0.1638, 0.7037, 0.5173, 0.6875, 0.571, 0.6621, 0.5421, 0.677, 0.4871, 0.939, 0.17, 0.8819, 0.1863, 0.8743, 0.1638, 0.9389, 0.1579, 0.7195, 0.4634, 0.7037, 0.5173, 0.677, 0.4871, 0.6921, 0.4322, 0.5534, 0.8038, 0.5, 0.8263, 0.5477, 0.7936, 1.0, 0.1737, 0.939, 0.17, 0.9389, 0.1579, 0.7361, 0.4099, 0.7195, 0.4634, 0.6921, 0.4322, 0.7083, 0.378, 0.6621, 0.5421, 0.6465, 0.5967, 0.6227, 0.5724, 0.6362, 0.516, 0.8743, 0.1638, 0.8199, 0.1894, 0.8032, 0.1594, 0.8693, 0.1404, 0.677, 0.4871, 0.6621, 0.5421, 0.6362, 0.516, 0.6495, 0.4594, 0.9389, 0.1579, 0.8743, 0.1638, 0.8693, 0.1404, 0.9414, 0.1459, 0.6921, 0.4322, 0.677, 0.4871, 0.6495, 0.4594, 0.6635, 0.4031, 0.5477, 0.7936, 0.5, 0.8263, 0.5409, 0.7847, 1.0, 0.1737, 0.9389, 0.1579, 0.9414, 0.1459, 0.7083, 0.378, 0.6921, 0.4322, 0.6635, 0.4031, 0.679, 0.3476, 0.5825, 0.7508, 0.5477, 0.7936, 0.5409, 0.7847, 0.5696, 0.7358, 0.727, 0.3251, 0.7083, 0.378, 0.679, 0.3476, 0.6977, 0.2936, 0.6086, 0.7022, 0.5825, 0.7508, 0.5696, 0.7358, 0.5909, 0.6831, 0.7498, 0.2745, 0.727, 0.3251, 0.6977, 0.2936, 0.7217, 0.2423, 0.6291, 0.6503, 0.6086, 0.7022, 0.5909, 0.6831, 0.608, 0.6284, 0.7795, 0.2282, 0.7498, 0.2745, 0.7217, 0.2423, 0.755, 0.196, 0.6465, 0.5967, 0.6291, 0.6503, 0.608, 0.6284, 0.6227, 0.5724, 0.8199, 0.1894, 0.7795, 0.2282, 0.755, 0.196, 0.8032, 0.1594, 0.6977, 0.2936, 0.679, 0.3476, 0.6475, 0.3199, 0.6653, 0.2641, 0.5909, 0.6831, 0.5696, 0.7358, 0.556, 0.7233, 0.5728, 0.6672, 0.7217, 0.2423, 0.6977, 0.2936, 0.6653, 0.2641, 0.6898, 0.2111, 0.608, 0.6284, 0.5909, 0.6831, 0.5728, 0.6672, 0.5865, 0.6098, 0.755, 0.196, 0.7217, 0.2423, 0.6898, 0.2111, 0.7268, 0.1637, 0.6227, 0.5724, 0.608, 0.6284, 0.5865, 0.6098, 0.5984, 0.5517, 0.8032, 0.1594, 0.755, 0.196, 0.7268, 0.1637, 0.7856, 0.1282, 0.6362, 0.516, 0.6227, 0.5724, 0.5984, 0.5517, 0.6097, 0.4933, 0.8693, 0.1404, 0.8032, 0.1594, 0.7856, 0.1282, 0.8684, 0.1165, 0.6495, 0.4594, 0.6362, 0.516, 0.6097, 0.4933, 0.621, 0.435, 0.9414, 0.1459, 0.8693, 0.1404, 0.8684, 0.1165, 0.947, 0.1347, 0.6635, 0.4031, 0.6495, 0.4594, 0.621, 0.435, 0.6333, 0.3771, 0.5409, 0.7847, 0.5, 0.8263, 0.5334, 0.7772, 1.0, 0.1737, 0.9414, 0.1459, 0.947, 0.1347, 0.679, 0.3476, 0.6635, 0.4031, 0.6333, 0.3771, 0.6475, 0.3199, 0.5696, 0.7358, 0.5409, 0.7847, 0.5334, 0.7772, 0.556, 0.7233, 0.8684, 0.1165, 0.7856, 0.1282, 0.766, 0.09626, 0.8745, 0.09293, 0.621, 0.435, 0.6097, 0.4933, 0.5823, 0.4749, 0.5912, 0.415, 0.947, 0.1347, 0.8684, 0.1165, 0.8745, 0.09293, 0.9562, 0.1249, 0.6333, 0.3771, 0.621, 0.435, 0.5912, 0.415, 0.6012, 0.3553, 0.5334, 0.7772, 0.5, 0.8263, 0.5253, 0.7712, 1.0, 0.1737, 0.947, 0.1347, 0.9562, 0.1249, 0.6475, 0.3199, 0.6333, 0.3771, 0.6012, 0.3553, 0.6131, 0.2962, 0.556, 0.7233, 0.5334, 0.7772, 0.5253, 0.7712, 0.542, 0.7135, 0.6653, 0.2641, 0.6475, 0.3199, 0.6131, 0.2962, 0.6289, 0.2382, 0.5728, 0.6672, 0.556, 0.7233, 0.542, 0.7135, 0.5544, 0.6546, 0.6898, 0.2111, 0.6653, 0.2641, 0.6289, 0.2382, 0.6522, 0.1826, 0.5865, 0.6098, 0.5728, 0.6672, 0.5544, 0.6546, 0.5645, 0.5949, 0.7268, 0.1637, 0.6898, 0.2111, 0.6522, 0.1826, 0.6919, 0.1323, 0.5984, 0.5517, 0.5865, 0.6098, 0.5645, 0.5949, 0.5736, 0.535, 0.7856, 0.1282, 0.7268, 0.1637, 0.6919, 0.1323, 0.766, 0.09626, 0.6097, 0.4933, 0.5984, 0.5517, 0.5736, 0.535, 0.5823, 0.4749, 0.5544, 0.6546, 0.542, 0.7135, 0.5275, 0.7065, 0.5356, 0.6455, 0.6522, 0.1826, 0.6289, 0.2382, 0.5877, 0.2178, 0.6068, 0.159, 0.5645, 0.5949, 0.5544, 0.6546, 0.5356, 0.6455, 0.5422, 0.5843, 0.6919, 0.1323, 0.6522, 0.1826, 0.6068, 0.159, 0.6447, 0.104, 0.5736, 0.535, 0.5645, 0.5949, 0.5422, 0.5843, 0.5482, 0.5229, 0.766, 0.09626, 0.6919, 0.1323, 0.6447, 0.104, 0.7406, 0.06386, 0.5823, 0.4749, 0.5736, 0.535, 0.5482, 0.5229, 0.5541, 0.4615, 0.8745, 0.09293, 0.766, 0.09626, 0.7406, 0.06386, 0.8939, 0.07114, 0.5912, 0.415, 0.5823, 0.4749, 0.5541, 0.4615, 0.5602, 0.4001, 0.9562, 0.1249, 0.8745, 0.09293, 0.8939, 0.07114, 0.9689, 0.1173, 0.6012, 0.3553, 0.5912, 0.415, 0.5602, 0.4001, 0.5671, 0.3389, 0.5253, 0.7712, 0.5, 0.8263, 0.5167, 0.7669, 1.0, 0.1737, 0.9562, 0.1249, 0.9689, 0.1173, 0.6131, 0.2962, 0.6012, 0.3553, 0.5671, 0.3389, 0.5757, 0.278, 0.542, 0.7135, 0.5253, 0.7712, 0.5167, 0.7669, 0.5275, 0.7065, 0.6289, 0.2382, 0.6131, 0.2962, 0.5757, 0.278, 0.5877, 0.2178, 0.5602, 0.4001, 0.5541, 0.4615, 0.5252, 0.4535, 0.5281, 0.3912, 0.9689, 0.1173, 0.8939, 0.07114, 0.9379, 0.05438, 0.9848, 0.1126, 0.5671, 0.3389, 0.5602, 0.4001, 0.5281, 0.3912, 0.5315, 0.329, 0.5167, 0.7669, 0.5, 0.8263, 0.5078, 0.7644, 1.0, 0.1737, 0.9689, 0.1173, 0.9848, 0.1126, 0.5757, 0.278, 0.5671, 0.3389, 0.5315, 0.329, 0.5358, 0.2669, 0.5275, 0.7065, 0.5167, 0.7669, 0.5078, 0.7644, 0.5128, 0.7024, 0.5877, 0.2178, 0.5757, 0.278, 0.5358, 0.2669, 0.5419, 0.2049, 0.5356, 0.6455, 0.5275, 0.7065, 0.5128, 0.7024, 0.5166, 0.6402, 0.6068, 0.159, 0.5877, 0.2178, 0.5419, 0.2049, 0.5523, 0.1434, 0.5422, 0.5843, 0.5356, 0.6455, 0.5166, 0.6402, 0.5197, 0.578, 0.6447, 0.104, 0.6068, 0.159, 0.5523, 0.1434, 0.5767, 0.08305, 0.5482, 0.5229, 0.5422, 0.5843, 0.5197, 0.578, 0.5225, 0.5157, 0.7406, 0.06386, 0.6447, 0.104, 0.5767, 0.08305, 0.6912, 0.03211, 0.5541, 0.4615, 0.5482, 0.5229, 0.5225, 0.5157, 0.5252, 0.4535, 0.8939, 0.07114, 0.7406, 0.06386, 0.6912, 0.03211, 0.9379, 0.05438, 0.5523, 0.1434, 0.5419, 0.2049, 0.4934, 0.2014, 0.4917, 0.1389, 0.5197, 0.578, 0.5166, 0.6402, 0.4974, 0.6388, 0.4969, 0.5763, 0.5767, 0.08305, 0.5523, 0.1434, 0.4917, 0.1389, 0.4874, 0.07643, 0.5225, 0.5157, 0.5197, 0.578, 0.4969, 0.5763, 0.4965, 0.5138, 0.6912, 0.03211, 0.5767, 0.08305, 0.4874, 0.07643, 0.4475, 0.01449, 0.5252, 0.4535, 0.5225, 0.5157, 0.4965, 0.5138, 0.4961, 0.4513, 0.9379, 0.05438, 0.6912, 0.03211, 0.4475, 0.01449, 1.011, 0.04889, 0.5281, 0.3912, 0.5252, 0.4535, 0.4961, 0.4513, 0.4956, 0.3888, 0.9848, 0.1126, 0.9379, 0.05438, 1.011, 0.04889, 1.002, 0.1113, 0.5315, 0.329, 0.5281, 0.3912, 0.4956, 0.3888, 0.4951, 0.3263, 0.5078, 0.7644, 0.5, 0.8263, 0.4988, 0.7638, 1.0, 0.1737, 0.9848, 0.1126, 1.002, 0.1113, 0.5358, 0.2669, 0.5315, 0.329, 0.4951, 0.3263, 0.4944, 0.2638, 0.5128, 0.7024, 0.5078, 0.7644, 0.4988, 0.7638, 0.498, 0.7013, 0.5419, 0.2049, 0.5358, 0.2669, 0.4944, 0.2638, 0.4934, 0.2014, 0.5166, 0.6402, 0.5128, 0.7024, 0.498, 0.7013, 0.4974, 0.6388, 0.002404, 0.1113, 0.01057, 0.04889, 0.07715, 0.0581, 0.0197, 0.1135, 0.4951, 0.3263, 0.4956, 0.3888, 0.4631, 0.393, 0.4587, 0.331, 0.4988, 0.7638, 0.5, 0.8263, 0.4898, 0.7649, 0.0, 0.1737, 0.002404, 0.1113, 0.0197, 0.1135, 0.4944, 0.2638, 0.4951, 0.3263, 0.4587, 0.331, 0.4532, 0.2692, 0.498, 0.7013, 0.4988, 0.7638, 0.4898, 0.7649, 0.4832, 0.7032, 0.4934, 0.2014, 0.4944, 0.2638, 0.4532, 0.2692, 0.4454, 0.2076, 0.4974, 0.6388, 0.498, 0.7013, 0.4832, 0.7032, 0.4783, 0.6413, 0.4917, 0.1389, 0.4934, 0.2014, 0.4454, 0.2076, 0.4322, 0.1466, 0.4969, 0.5763, 0.4974, 0.6388, 0.4783, 0.6413, 0.4742, 0.5792, 0.4874, 0.07643, 0.4917, 0.1389, 0.4322, 0.1466, 0.4025, 0.08761, 0.4965, 0.5138, 0.4969, 0.5763, 0.4742, 0.5792, 0.4705, 0.5172, 0.4475, 0.01449, 0.4874, 0.07643, 0.4025, 0.08761, 0.2899, 0.04046, 0.4961, 0.4513, 0.4965, 0.5138, 0.4705, 0.5172, 0.4669, 0.4551, 0.01057, 0.04889, 0.4475, 0.01449, 0.2899, 0.04046, 0.07715, 0.0581, 0.4956, 0.3888, 0.4961, 0.4513, 0.4669, 0.4551, 0.4631, 0.393, 0.4025, 0.08761, 0.4322, 0.1466, 0.3801, 0.1647, 0.3409, 0.1111, 0.4705, 0.5172, 0.4742, 0.5792, 0.4517, 0.5867, 0.4449, 0.5257, 0.2899, 0.04046, 0.4025, 0.08761, 0.3409, 0.1111, 0.2515, 0.07262, 0.4669, 0.4551, 0.4705, 0.5172, 0.4449, 0.5257, 0.4382, 0.4646, 0.07715, 0.0581, 0.2899, 0.04046, 0.2515, 0.07262, 0.1132, 0.07672, 0.4631, 0.393, 0.4669, 0.4551, 0.4382, 0.4646, 0.4313, 0.4036, 0.0197, 0.1135, 0.07715, 0.0581, 0.1132, 0.07672, 0.03485, 0.1191, 0.4587, 0.331, 0.4631, 0.393, 0.4313, 0.4036, 0.4235, 0.3427, 0.4898, 0.7649, 0.5, 0.8263, 0.481, 0.7679, 0.0, 0.1737, 0.0197, 0.1135, 0.03485, 0.1191, 0.4532, 0.2692, 0.4587, 0.331, 0.4235, 0.3427, 0.4139, 0.2823, 0.4832, 0.7032, 0.4898, 0.7649, 0.481, 0.7679, 0.4686, 0.7081, 0.4454, 0.2076, 0.4532, 0.2692, 0.4139, 0.2823, 0.4007, 0.2227, 0.4783, 0.6413, 0.4832, 0.7032, 0.4686, 0.7081, 0.4593, 0.6476, 0.4322, 0.1466, 0.4454, 0.2076, 0.4007, 0.2227, 0.3801, 0.1647, 0.4742, 0.5792, 0.4783, 0.6413, 0.4593, 0.6476, 0.4517, 0.5867, 0.481, 0.7679, 0.5, 0.8263, 0.4725, 0.7727, 0.0, 0.1737, 0.03485, 0.1191, 0.04668, 0.1274, 0.4139, 0.2823, 0.4235, 0.3427, 0.39, 0.3607, 0.3773, 0.3021, 0.4686, 0.7081, 0.481, 0.7679, 0.4725, 0.7727, 0.4542, 0.7159, 0.4007, 0.2227, 0.4139, 0.2823, 0.3773, 0.3021, 0.3608, 0.2448, 0.4593, 0.6476, 0.4686, 0.7081, 0.4542, 0.7159, 0.4406, 0.6576, 0.3801, 0.1647, 0.4007, 0.2227, 0.3608, 0.2448, 0.3369, 0.1899, 0.4517, 0.5867, 0.4593, 0.6476, 0.4406, 0.6576, 0.4295, 0.5985, 0.3409, 0.1111, 0.3801, 0.1647, 0.3369, 0.1899, 0.2978, 0.1406, 0.4449, 0.5257, 0.4517, 0.5867, 0.4295, 0.5985, 0.4196, 0.5391, 0.2515, 0.07262, 0.3409, 0.1111, 0.2978, 0.1406, 0.2283, 0.105, 0.4382, 0.4646, 0.4449, 0.5257, 0.4196, 0.5391, 0.4102, 0.4795, 0.1132, 0.07672, 0.2515, 0.07262, 0.2283, 0.105, 0.1281, 0.0992, 0.4313, 0.4036, 0.4382, 0.4646, 0.4102, 0.4795, 0.4006, 0.4199, 0.03485, 0.1191, 0.1132, 0.07672, 0.1281, 0.0992, 0.04668, 0.1274, 0.4235, 0.3427, 0.4313, 0.4036, 0.4006, 0.4199, 0.39, 0.3607, 0.4196, 0.5391, 0.4295, 0.5985, 0.4077, 0.6144, 0.395, 0.5569, 0.2283, 0.105, 0.2978, 0.1406, 0.2651, 0.1724, 0.2095, 0.1368, 0.4102, 0.4795, 0.4196, 0.5391, 0.395, 0.5569, 0.3831, 0.4991, 0.1281, 0.0992, 0.2283, 0.105, 0.2095, 0.1368, 0.1319, 0.1229, 0.4006, 0.4199, 0.4102, 0.4795, 0.3831, 0.4991, 0.3712, 0.4412, 0.04668, 0.1274, 0.1281, 0.0992, 0.1319, 0.1229, 0.05484, 0.1376, 0.39, 0.3607, 0.4006, 0.4199, 0.3712, 0.4412, 0.3584, 0.3837, 0.4725, 0.7727, 0.5, 0.8263, 0.4645, 0.779, 0.0, 0.1737, 0.04668, 0.1274, 0.05484, 0.1376, 0.3773, 0.3021, 0.39, 0.3607, 0.3584, 0.3837, 0.3438, 0.327, 0.4542, 0.7159, 0.4725, 0.7727, 0.4645, 0.779, 0.4403, 0.7265, 0.3608, 0.2448, 0.3773, 0.3021, 0.3438, 0.327, 0.3256, 0.2718, 0.4406, 0.6576, 0.4542, 0.7159, 0.4403, 0.7265, 0.4222, 0.6712, 0.3369, 0.1899, 0.3608, 0.2448, 0.3256, 0.2718, 0.3011, 0.2193, 0.4295, 0.5985, 0.4406, 0.6576, 0.4222, 0.6712, 0.4077, 0.6144, 0.2978, 0.1406, 0.3369, 0.1899, 0.3011, 0.2193, 0.2651, 0.1724, 0.3438, 0.327, 0.3584, 0.3837, 0.3287, 0.4107, 0.3129, 0.3556, 0.4403, 0.7265, 0.4645, 0.779, 0.4572, 0.787, 0.4269, 0.7396, 0.3256, 0.2718, 0.3438, 0.327, 0.3129, 0.3556, 0.2941, 0.3019, 0.4222, 0.6712, 0.4403, 0.7265, 0.4269, 0.7396, 0.4043, 0.688, 0.3011, 0.2193, 0.3256, 0.2718, 0.2941, 0.3019, 0.2704, 0.2509, 0.4077, 0.6144, 0.4222, 0.6712, 0.4043, 0.688, 0.3863, 0.634, 0.2651, 0.1724, 0.3011, 0.2193, 0.2704, 0.2509, 0.2381, 0.2048, 0.395, 0.5569, 0.4077, 0.6144, 0.3863, 0.634, 0.3708, 0.5787, 0.2095, 0.1368, 0.2651, 0.1724, 0.2381, 0.2048, 0.1923, 0.1677, 0.3831, 0.4991, 0.395, 0.5569, 0.3708, 0.5787, 0.3567, 0.5227, 0.1319, 0.1229, 0.2095, 0.1368, 0.1923, 0.1677, 0.1297, 0.1468, 0.3712, 0.4412, 0.3831, 0.4991, 0.3567, 0.5227, 0.343, 0.4666, 0.05484, 0.1376, 0.1319, 0.1229, 0.1297, 0.1468, 0.05956, 0.1491, 0.3584, 0.3837, 0.3712, 0.4412, 0.343, 0.4666, 0.3287, 0.4107, 0.4645, 0.779, 0.5, 0.8263, 0.4572, 0.787, 0.0, 0.1737, 0.05484, 0.1376, 0.05956, 0.1491, 0.1923, 0.1677, 0.2381, 0.2048, 0.2143, 0.2368, 0.1757, 0.1973, 0.3567, 0.5227, 0.3708, 0.5787, 0.3471, 0.6038, 0.331, 0.5497, 0.1297, 0.1468, 0.1923, 0.1677, 0.1757, 0.1973, 0.1239, 0.17, 0.343, 0.4666, 0.3567, 0.5227, 0.331, 0.5497, 0.3157, 0.495, 0.05956, 0.1491, 0.1297, 0.1468, 0.1239, 0.17, 0.06128, 0.1612, 0.3287, 0.4107, 0.343, 0.4666, 0.3157, 0.495, 0.3004, 0.4405, 0.4572, 0.787, 0.5, 0.8263, 0.4507, 0.7962, 0.0, 0.1737, 0.05956, 0.1491, 0.06128, 0.1612, 0.3129, 0.3556, 0.3287, 0.4107, 0.3004, 0.4405, 0.284, 0.3865, 0.4269, 0.7396, 0.4572, 0.787, 0.4507, 0.7962, 0.4141, 0.7552, 0.2941, 0.3019, 0.3129, 0.3556, 0.284, 0.3865, 0.2655, 0.3338, 0.4043, 0.688, 0.4269, 0.7396, 0.4141, 0.7552, 0.3868, 0.7078, 0.2704, 0.2509, 0.2941, 0.3019, 0.2655, 0.3338, 0.243, 0.2833, 0.3863, 0.634, 0.4043, 0.688, 0.3868, 0.7078, 0.3652, 0.6568, 0.2381, 0.2048, 0.2704, 0.2509, 0.243, 0.2833, 0.2143, 0.2368, 0.3708, 0.5787, 0.3863, 0.634, 0.3652, 0.6568, 0.3471, 0.6038, 0.4141, 0.7552, 0.4507, 0.7962, 0.4453, 0.8067, 0.4023, 0.7729, 0.2655, 0.3338, 0.284, 0.3865, 0.2566, 0.4186, 0.2386, 0.3662, 0.3868, 0.7078, 0.4141, 0.7552, 0.4023, 0.7729, 0.3696, 0.7303, 0.243, 0.2833, 0.2655, 0.3338, 0.2386, 0.3662, 0.2178, 0.3155, 0.3652, 0.6568, 0.3868, 0.7078, 0.3696, 0.7303, 0.3443, 0.6825, 0.2143, 0.2368, 0.243, 0.2833, 0.2178, 0.3155, 0.1922, 0.2678, 0.3471, 0.6038, 0.3652, 0.6568, 0.3443, 0.6825, 0.3236, 0.6316, 0.1757, 0.1973, 0.2143, 0.2368, 0.1922, 0.2678, 0.1592, 0.2255, 0.331, 0.5497, 0.3471, 0.6038, 0.3236, 0.6316, 0.3057, 0.5791, 0.1239, 0.17, 0.1757, 0.1973, 0.1592, 0.2255, 0.1156, 0.1922, 0.3157, 0.495, 0.331, 0.5497, 0.3057, 0.5791, 0.2892, 0.5257, 0.06128, 0.1612, 0.1239, 0.17, 0.1156, 0.1922, 0.06053, 0.1733, 0.3004, 0.4405, 0.3157, 0.495, 0.2892, 0.5257, 0.2732, 0.472, 0.4507, 0.7962, 0.5, 0.8263, 0.4453, 0.8067, 0.0, 0.1737, 0.06128, 0.1612, 0.06053, 0.1733, 0.284, 0.3865, 0.3004, 0.4405, 0.2732, 0.472, 0.2566, 0.4186, 0.3057, 0.5791, 0.3236, 0.6316, 0.2999, 0.6617, 0.2803, 0.6104, 0.1156, 0.1922, 0.1592, 0.2255, 0.1426, 0.2518, 0.1058, 0.213, 0.2892, 0.5257, 0.3057, 0.5791, 0.2803, 0.6104, 0.2628, 0.5577, 0.06053, 0.1733, 0.1156, 0.1922, 0.1058, 0.213, 0.05776, 0.1851, 0.2732, 0.472, 0.2892, 0.5257, 0.2628, 0.5577, 0.2464, 0.5044, 0.4453, 0.8067, 0.5, 0.8263, 0.4413, 0.818, 0.0, 0.1737, 0.06053, 0.1733, 0.05776, 0.1851, 0.2566, 0.4186, 0.2732, 0.472, 0.2464, 0.5044, 0.2301, 0.451, 0.4023, 0.7729, 0.4453, 0.8067, 0.4413, 0.818, 0.3914, 0.7925, 0.2386, 0.3662, 0.2566, 0.4186, 0.2301, 0.451, 0.2128, 0.3982, 0.3696, 0.7303, 0.4023, 0.7729, 0.3914, 0.7925, 0.3529, 0.7551, 0.2178, 0.3155, 0.2386, 0.3662, 0.2128, 0.3982, 0.1936, 0.3466, 0.3443, 0.6825, 0.3696, 0.7303, 0.3529, 0.7551, 0.3234, 0.7105, 0.1922, 0.2678, 0.2178, 0.3155, 0.1936, 0.3466, 0.171, 0.2973, 0.3236, 0.6316, 0.3443, 0.6825, 0.3234, 0.7105, 0.2999, 0.6617, 0.1592, 0.2255, 0.1922, 0.2678, 0.171, 0.2973, 0.1426, 0.2518, 0.2128, 0.3982, 0.2301, 0.451, 0.2037, 0.4827, 0.1875, 0.429, 0.3529, 0.7551, 0.3914, 0.7925, 0.3819, 0.8137, 0.3364, 0.782, 0.1936, 0.3466, 0.2128, 0.3982, 0.1875, 0.429, 0.17, 0.3761, 0.3234, 0.7105, 0.3529, 0.7551, 0.3364, 0.782, 0.302, 0.7404, 0.171, 0.2973, 0.1936, 0.3466, 0.17, 0.3761, 0.1501, 0.3247, 0.2999, 0.6617, 0.3234, 0.7105, 0.302, 0.7404, 0.2756, 0.6932, 0.1426, 0.2518, 0.171, 0.2973, 0.1501, 0.3247, 0.1258, 0.2761, 0.2803, 0.6104, 0.2999, 0.6617, 0.2756, 0.6932, 0.2543, 0.6426, 0.1058, 0.213, 0.1426, 0.2518, 0.1258, 0.2761, 0.09463, 0.2321, 0.2628, 0.5577, 0.2803, 0.6104, 0.2543, 0.6426, 0.2361, 0.5901, 0.05776, 0.1851, 0.1058, 0.213, 0.09463, 0.2321, 0.05337, 0.1962, 0.2464, 0.5044, 0.2628, 0.5577, 0.2361, 0.5901, 0.2195, 0.5366, 0.4413, 0.818, 0.5, 0.8263, 0.439, 0.83, 0.0, 0.1737, 0.05776, 0.1851, 0.05337, 0.1962, 0.2301, 0.451, 0.2464, 0.5044, 0.2195, 0.5366, 0.2037, 0.4827, 0.3914, 0.7925, 0.4413, 0.818, 0.439, 0.83, 0.3819, 0.8137, 0.09463, 0.2321, 0.1258, 0.2761, 0.1086, 0.2978, 0.08251, 0.2492, 0.2361, 0.5901, 0.2543, 0.6426, 0.227, 0.6749, 0.2083, 0.622, 0.05337, 0.1962, 0.09463, 0.2321, 0.08251, 0.2492, 0.04767, 0.2064, 0.2195, 0.5366, 0.2361, 0.5901, 0.2083, 0.622, 0.1921, 0.5678, 0.439, 0.83, 0.5, 0.8263, 0.4389, 0.8421, 0.0, 0.1737, 0.05337, 0.1962, 0.04767, 0.2064, 0.2037, 0.4827, 0.2195, 0.5366, 0.1921, 0.5678, 0.177, 0.5129, 0.3819, 0.8137, 0.439, 0.83, 0.4389, 0.8421, 0.3743, 0.8362, 0.1875, 0.429, 0.2037, 0.4827, 0.177, 0.5129, 0.1621, 0.4579, 0.3364, 0.782, 0.3819, 0.8137, 0.3743, 0.8362, 0.3199, 0.8106, 0.17, 0.3761, 0.1875, 0.429, 0.1621, 0.4579, 0.1465, 0.4033, 0.302, 0.7404, 0.3364, 0.782, 0.3199, 0.8106, 0.2795, 0.7718, 0.1501, 0.3247, 0.17, 0.3761, 0.1465, 0.4033, 0.1291, 0.3497, 0.2756, 0.6932, 0.302, 0.7404, 0.2795, 0.7718, 0.2498, 0.7255, 0.1258, 0.2761, 0.1501, 0.3247, 0.1291, 0.3497, 0.1086, 0.2978, 0.2543, 0.6426, 0.2756, 0.6932, 0.2498, 0.7255, 0.227, 0.6749, 0.1465, 0.4033, 0.1621, 0.4579, 0.1362, 0.484, 0.1227, 0.4276, 0.2795, 0.7718, 0.3199, 0.8106, 0.3032, 0.8406, 0.255, 0.804, 0.1291, 0.3497, 0.1465, 0.4033, 0.1227, 0.4276, 0.108, 0.3716, 0.2498, 0.7255, 0.2795, 0.7718, 0.255, 0.804, 0.2217, 0.7577, 0.1086, 0.2978, 0.1291, 0.3497, 0.108, 0.3716, 0.09091, 0.3169, 0.227, 0.6749, 0.2498, 0.7255, 0.2217, 0.7577, 0.1977, 0.7064, 0.08251, 0.2492, 0.1086, 0.2978, 0.09091, 0.3169, 0.06959, 0.2642, 0.2083, 0.622, 0.227, 0.6749, 0.1977, 0.7064, 0.179, 0.6524, 0.04767, 0.2064, 0.08251, 0.2492, 0.06959, 0.2642, 0.04094, 0.2153, 0.1921, 0.5678, 0.2083, 0.622, 0.179, 0.6524, 0.1635, 0.5969, 0.4389, 0.8421, 0.5, 0.8263, 0.4414, 0.8541, 0.0, 0.1737, 0.04767, 0.2064, 0.04094, 0.2153, 0.177, 0.5129, 0.1921, 0.5678, 0.1635, 0.5969, 0.1495, 0.5406, 0.3743, 0.8362, 0.4389, 0.8421, 0.4414, 0.8541, 0.3693, 0.8596, 0.1621, 0.4579, 0.177, 0.5129, 0.1495, 0.5406, 0.1362, 0.484, 0.3199, 0.8106, 0.3743, 0.8362, 0.3693, 0.8596, 0.3032, 0.8406, 0.04094, 0.2153, 0.06959, 0.2642, 0.05602, 0.2767, 0.03341, 0.2228, 0.1635, 0.5969, 0.179, 0.6524, 0.1475, 0.6801, 0.1333, 0.6229, 0.4414, 0.8541, 0.5, 0.8263, 0.447, 0.8653, 0.0, 0.1737, 0.04094, 0.2153, 0.03341, 0.2228, 0.1495, 0.5406, 0.1635, 0.5969, 0.1333, 0.6229, 0.121, 0.565, 0.3693, 0.8596, 0.4414, 0.8541, 0.447, 0.8653, 0.3684, 0.8835, 0.1362, 0.484, 0.1495, 0.5406, 0.121, 0.565, 0.1097, 0.5067, 0.3032, 0.8406, 0.3693, 0.8596, 0.3684, 0.8835, 0.2856, 0.8718, 0.1227, 0.4276, 0.1362, 0.484, 0.1097, 0.5067, 0.09843, 0.4483, 0.255, 0.804, 0.3032, 0.8406, 0.2856, 0.8718, 0.2268, 0.8363, 0.108, 0.3716, 0.1227, 0.4276, 0.09843, 0.4483, 0.08647, 0.3902, 0.2217, 0.7577, 0.255, 0.804, 0.2268, 0.8363, 0.1898, 0.7889, 0.09091, 0.3169, 0.108, 0.3716, 0.08647, 0.3902, 0.07284, 0.3328, 0.1977, 0.7064, 0.2217, 0.7577, 0.1898, 0.7889, 0.1653, 0.7359, 0.06959, 0.2642, 0.09091, 0.3169, 0.07284, 0.3328, 0.05602, 0.2767, 0.179, 0.6524, 0.1977, 0.7064, 0.1653, 0.7359, 0.1475, 0.6801, 0.2268, 0.8363, 0.2856, 0.8718, 0.266, 0.9037, 0.1919, 0.8677, 0.08647, 0.3902, 0.09843, 0.4483, 0.0736, 0.465, 0.06455, 0.4051, 0.1898, 0.7889, 0.2268, 0.8363, 0.1919, 0.8677, 0.1522, 0.8174, 0.07284, 0.3328, 0.08647, 0.3902, 0.06455, 0.4051, 0.05437, 0.3454, 0.1653, 0.7359, 0.1898, 0.7889, 0.1522, 0.8174, 0.1289, 0.7618, 0.05602, 0.2767, 0.07284, 0.3328, 0.05437, 0.3454, 0.04195, 0.2865, 0.1475, 0.6801, 0.1653, 0.7359, 0.1289, 0.7618, 0.1131, 0.7038, 0.03341, 0.2228, 0.05602, 0.2767, 0.04195, 0.2865, 0.02525, 0.2288, 0.1333, 0.6229, 0.1475, 0.6801, 0.1131, 0.7038, 0.1012, 0.6447, 0.447, 0.8653, 0.5, 0.8263, 0.4562, 0.8751, 0.0, 0.1737, 0.03341, 0.2228, 0.02525, 0.2288, 0.121, 0.565, 0.1333, 0.6229, 0.1012, 0.6447, 0.09122, 0.585, 0.3684, 0.8835, 0.447, 0.8653, 0.4562, 0.8751, 0.3745, 0.9071, 0.1097, 0.5067, 0.121, 0.565, 0.09122, 0.585, 0.08228, 0.5251, 0.2856, 0.8718, 0.3684, 0.8835, 0.3745, 0.9071, 0.266, 0.9037, 0.09843, 0.4483, 0.1097, 0.5067, 0.08228, 0.5251, 0.0736, 0.465, 0.1012, 0.6447, 0.1131, 0.7038, 0.07573, 0.722, 0.06712, 0.6611, 0.4562, 0.8751, 0.5, 0.8263, 0.4689, 0.8827, 0.0, 0.1737, 0.02525, 0.2288, 0.01666, 0.2331, 0.09122, 0.585, 0.1012, 0.6447, 0.06712, 0.6611, 0.06018, 0.5999, 0.3745, 0.9071, 0.4562, 0.8751, 0.4689, 0.8827, 0.3939, 0.9289, 0.08228, 0.5251, 0.09122, 0.585, 0.06018, 0.5999, 0.05407, 0.5385, 0.266, 0.9037, 0.3745, 0.9071, 0.3939, 0.9289, 0.2406, 0.9361, 0.0736, 0.465, 0.08228, 0.5251, 0.05407, 0.5385, 0.04824, 0.4771, 0.1919, 0.8677, 0.266, 0.9037, 0.2406, 0.9361, 0.1447, 0.896, 0.06455, 0.4051, 0.0736, 0.465, 0.04824, 0.4771, 0.04224, 0.4157, 0.1522, 0.8174, 0.1919, 0.8677, 0.1447, 0.896, 0.1068, 0.841, 0.05437, 0.3454, 0.06455, 0.4051, 0.04224, 0.4157, 0.03558, 0.3545, 0.1289, 0.7618, 0.1522, 0.8174, 0.1068, 0.841, 0.08765, 0.7822, 0.04195, 0.2865, 0.05437, 0.3454, 0.03558, 0.3545, 0.0275, 0.2935, 0.1131, 0.7038, 0.1289, 0.7618, 0.08765, 0.7822, 0.07573, 0.722, 0.02525, 0.2288, 0.04195, 0.2865, 0.0275, 0.2935, 0.01666, 0.2331, 0.04224, 0.4157, 0.04824, 0.4771, 0.02247, 0.4843, 0.01966, 0.422, 0.1068, 0.841, 0.1447, 0.896, 0.07667, 0.917, 0.05231, 0.8566, 0.03558, 0.3545, 0.04224, 0.4157, 0.01966, 0.422, 0.01655, 0.3598, 0.08765, 0.7822, 0.1068, 0.841, 0.05231, 0.8566, 0.04188, 0.7951, 0.0275, 0.2935, 0.03558, 0.3545, 0.01655, 0.3598, 0.01281, 0.2976, 0.07573, 0.722, 0.08765, 0.7822, 0.04188, 0.7951, 0.03578, 0.7331, 0.01666, 0.2331, 0.0275, 0.2935, 0.01281, 0.2976, 0.007786, 0.2356, 0.06712, 0.6611, 0.07573, 0.722, 0.03578, 0.7331, 0.03151, 0.671, 0.4689, 0.8827, 0.5, 0.8263, 0.4848, 0.8874, 0.0, 0.1737, 0.01666, 0.2331, 0.007786, 0.2356, 0.06018, 0.5999, 0.06712, 0.6611, 0.03151, 0.671, 0.02815, 0.6088, 0.3939, 0.9289, 0.4689, 0.8827, 0.4848, 0.8874, 0.4379, 0.9456, 0.05407, 0.5385, 0.06018, 0.5999, 0.02815, 0.6088, 0.02522, 0.5465, 0.2406, 0.9361, 0.3939, 0.9289, 0.4379, 0.9456, 0.1912, 0.9679, 0.04824, 0.4771, 0.05407, 0.5385, 0.02522, 0.5465, 0.02247, 0.4843, 0.1447, 0.896, 0.2406, 0.9361, 0.1912, 0.9679, 0.07667, 0.917, 0.4848, 0.8874, 0.5, 0.8263, 0.5024, 0.8887, 1.0, 0.1737, 1.008, 0.2356, 0.9988, 0.2362, 1.028, 0.6088, 1.032, 0.671, 0.9951, 0.6737, 0.9956, 0.6112, 0.4379, 0.9456, 0.4848, 0.8874, 0.5024, 0.8887, 0.5106, 0.9511, 1.025, 0.5465, 1.028, 0.6088, 0.9956, 0.6112, 0.9961, 0.5487, 1.191, 0.9679, 0.4379, 0.9456, 0.5106, 0.9511, 0.9475, 0.9855, 1.022, 0.4843, 1.025, 0.5465, 0.9961, 0.5487, 0.9965, 0.4862, 1.077, 0.917, 1.191, 0.9679, 0.9475, 0.9855, 0.9874, 0.9236, 1.02, 0.422, 1.022, 0.4843, 0.9965, 0.4862, 0.9969, 0.4237, 1.052, 0.8566, 1.077, 0.917, 0.9874, 0.9236, 0.9917, 0.8611, 1.017, 0.3598, 1.02, 0.422, 0.9969, 0.4237, 0.9974, 0.3612, 1.042, 0.7951, 1.052, 0.8566, 0.9917, 0.8611, 0.9934, 0.7986, 1.013, 0.2976, 1.017, 0.3598, 0.9974, 0.3612, 0.998, 0.2987, 1.036, 0.7331, 1.042, 0.7951, 0.9934, 0.7986, 0.9944, 0.7362, 1.008, 0.2356, 1.013, 0.2976, 0.998, 0.2987, 0.9988, 0.2362, 1.032, 0.671, 1.036, 0.7331, 0.9944, 0.7362, 0.9951, 0.6737, 0.9917, 0.8611, 0.9874, 0.9236, 0.9025, 0.9124, 0.9322, 0.8534, 0.9974, 0.3612, 0.9969, 0.4237, 0.9742, 0.4208, 0.9783, 0.3587, 0.9934, 0.7986, 0.9917, 0.8611, 0.9322, 0.8534, 0.9454, 0.7924, 0.998, 0.2987, 0.9974, 0.3612, 0.9783, 0.3587, 0.9832, 0.2968, 0.9944, 0.7362, 0.9934, 0.7986, 0.9454, 0.7924, 0.9532, 0.7308, 0.9988, 0.2362, 0.998, 0.2987, 0.9832, 0.2968, 0.9898, 0.2351, 0.9951, 0.6737, 0.9944, 0.7362, 0.9532, 0.7308, 0.9587, 0.669, 0.5024, 0.8887, 0.5, 0.8263, 0.5197, 0.8865, 1.0, 0.1737, 0.9988, 0.2362, 0.9898, 0.2351, 0.9956, 0.6112, 0.9951, 0.6737, 0.9587, 0.669, 0.9631, 0.607, 0.5106, 0.9511, 0.5024, 0.8887, 0.5197, 0.8865, 0.5771, 0.9419, 0.9961, 0.5487, 0.9956, 0.6112, 0.9631, 0.607, 0.9669, 0.5449, 0.9475, 0.9855, 0.5106, 0.9511, 0.5771, 0.9419, 0.7899, 0.9595, 0.9965, 0.4862, 0.9961, 0.5487, 0.9669, 0.5449, 0.9705, 0.4828, 0.9874, 0.9236, 0.9475, 0.9855, 0.7899, 0.9595, 0.9025, 0.9124, 0.9969, 0.4237, 0.9965, 0.4862, 0.9705, 0.4828, 0.9742, 0.4208, 0.9631, 0.607, 0.9587, 0.669, 0.9235, 0.6573, 0.9313, 0.5964, 0.5771, 0.9419, 0.5197, 0.8865, 0.5349, 0.8809, 0.6132, 0.9233, 0.9669, 0.5449, 0.9631, 0.607, 0.9313, 0.5964, 0.9382, 0.5354, 0.7899, 0.9595, 0.5771, 0.9419, 0.6132, 0.9233, 0.7515, 0.9274, 0.9705, 0.4828, 0.9669, 0.5449, 0.9382, 0.5354, 0.9449, 0.4743, 0.9025, 0.9124, 0.7899, 0.9595, 0.7515, 0.9274, 0.8409, 0.8889, 0.9742, 0.4208, 0.9705, 0.4828, 0.9449, 0.4743, 0.9517, 0.4133, 0.9322, 0.8534, 0.9025, 0.9124, 0.8409, 0.8889, 0.8801, 0.8353, 0.9783, 0.3587, 0.9742, 0.4208, 0.9517, 0.4133, 0.9593, 0.3524, 0.9454, 0.7924, 0.9322, 0.8534, 0.8801, 0.8353, 0.9007, 0.7773, 0.9832, 0.2968, 0.9783, 0.3587, 0.9593, 0.3524, 0.9686, 0.2919, 0.9532, 0.7308, 0.9454, 0.7924, 0.9007, 0.7773, 0.9139, 0.7177, 0.9898, 0.2351, 0.9832, 0.2968, 0.9686, 0.2919, 0.981, 0.2321, 0.9587, 0.669, 0.9532, 0.7308, 0.9139, 0.7177, 0.9235, 0.6573, 0.5197, 0.8865, 0.5, 0.8263, 0.5349, 0.8809, 1.0, 0.1737, 0.9898, 0.2351, 0.981, 0.2321, 0.9593, 0.3524, 0.9517, 0.4133, 0.9295, 0.4015, 0.9406, 0.3424, 0.9007, 0.7773, 0.8801, 0.8353, 0.8369, 0.8101, 0.8608, 0.7552, 0.9686, 0.2919, 0.9593, 0.3524, 0.9406, 0.3424, 0.9542, 0.2841, 0.9139, 0.7177, 0.9007, 0.7773, 0.8608, 0.7552, 0.8773, 0.6979, 0.981, 0.2321, 0.9686, 0.2919, 0.9542, 0.2841, 0.9725, 0.2273, 0.9235, 0.6573, 0.9139, 0.7177, 0.8773, 0.6979, 0.89, 0.6393, 0.5349, 0.8809, 0.5, 0.8263, 0.5467, 0.8726, 1.0, 0.1737, 0.981, 0.2321, 0.9725, 0.2273, 0.9313, 0.5964, 0.9235, 0.6573, 0.89, 0.6393, 0.9006, 0.5801, 0.6132, 0.9233, 0.5349, 0.8809, 0.5467, 0.8726, 0.6281, 0.9008, 0.9382, 0.5354, 0.9313, 0.5964, 0.9006, 0.5801, 0.9102, 0.5205, 0.7515, 0.9274, 0.6132, 0.9233, 0.6281, 0.9008, 0.7283, 0.895, 0.9449, 0.4743, 0.9382, 0.5354, 0.9102, 0.5205, 0.9196, 0.4609, 0.8409, 0.8889, 0.7515, 0.9274, 0.7283, 0.895, 0.7978, 0.8594, 0.9517, 0.4133, 0.9449, 0.4743, 0.9196, 0.4609, 0.9295, 0.4015, 0.8801, 0.8353, 0.8409, 0.8889, 0.7978, 0.8594, 0.8369, 0.8101, 0.9102, 0.5205, 0.9006, 0.5801, 0.8712, 0.5588, 0.8831, 0.5009, 0.7283, 0.895, 0.6281, 0.9008, 0.6319, 0.8771, 0.7095, 0.8632, 0.9196, 0.4609, 0.9102, 0.5205, 0.8831, 0.5009, 0.895, 0.4431, 0.7978, 0.8594, 0.7283, 0.895, 0.7095, 0.8632, 0.7651, 0.8276, 0.9295, 0.4015, 0.9196, 0.4609, 0.895, 0.4431, 0.9077, 0.3856, 0.8369, 0.8101, 0.7978, 0.8594, 0.7651, 0.8276, 0.8011, 0.7807, 0.9406, 0.3424, 0.9295, 0.4015, 0.9077, 0.3856, 0.9222, 0.3288, 0.8608, 0.7552, 0.8369, 0.8101, 0.8011, 0.7807, 0.8256, 0.7282, 0.9542, 0.2841, 0.9406, 0.3424, 0.9222, 0.3288, 0.9403, 0.2735, 0.8773, 0.6979, 0.8608, 0.7552, 0.8256, 0.7282, 0.8438, 0.673, 0.9725, 0.2273, 0.9542, 0.2841, 0.9403, 0.2735, 0.9645, 0.221, 0.89, 0.6393, 0.8773, 0.6979, 0.8438, 0.673, 0.8584, 0.6163, 0.5467, 0.8726, 0.5, 0.8263, 0.5548, 0.8624, 1.0, 0.1737, 0.9725, 0.2273, 0.9645, 0.221, 0.9006, 0.5801, 0.89, 0.6393, 0.8584, 0.6163, 0.8712, 0.5588, 0.6281, 0.9008, 0.5467, 0.8726, 0.5548, 0.8624, 0.6319, 0.8771, 0.9403, 0.2735, 0.9222, 0.3288, 0.9043, 0.312, 0.9269, 0.2604, 0.8438, 0.673, 0.8256, 0.7282, 0.7941, 0.6981, 0.8129, 0.6444, 0.9645, 0.221, 0.9403, 0.2735, 0.9269, 0.2604, 0.9572, 0.213, 0.8584, 0.6163, 0.8438, 0.673, 0.8129, 0.6444, 0.8287, 0.5893, 0.5548, 0.8624, 0.5, 0.8263, 0.5596, 0.8509, 1.0, 0.1737, 0.9645, 0.221, 0.9572, 0.213, 0.8712, 0.5588, 0.8584, 0.6163, 0.8287, 0.5893, 0.843, 0.5334, 0.6319, 0.8771, 0.5548, 0.8624, 0.5596, 0.8509, 0.6297, 0.8532, 0.8831, 0.5009, 0.8712, 0.5588, 0.843, 0.5334, 0.8567, 0.4773, 0.7095, 0.8632, 0.6319, 0.8771, 0.6297, 0.8532, 0.6923, 0.8323, 0.895, 0.4431, 0.8831, 0.5009, 0.8567, 0.4773, 0.8708, 0.4213, 0.7651, 0.8276, 0.7095, 0.8632, 0.6923, 0.8323, 0.7381, 0.7952, 0.9077, 0.3856, 0.895, 0.4431, 0.8708, 0.4213, 0.8863, 0.366, 0.8011, 0.7807, 0.7651, 0.8276, 0.7381, 0.7952, 0.7704, 0.7491, 0.9222, 0.3288, 0.9077, 0.3856, 0.8863, 0.366, 0.9043, 0.312, 0.8256, 0.7282, 0.8011, 0.7807, 0.7704, 0.7491, 0.7941, 0.6981])
me_sphere.materials.append(mat_chadkroeger)
me_sphere.update()

# ---- objects
ob_kroegersphere = bpy.data.objects.new('KroegerSphere', me_sphere)

# ---- transforms, parenting, visibility, modifiers, constraints
ob_kroegersphere.location = (0.0, 0.0, 1.0)

# ---- collection membership
scene.collection.objects.link(ob_kroegersphere)

# ---- scene / render settings (as saved in the file)
scene.frame_start = 1; scene.frame_end = 250; scene.frame_set(1)
scene.render.engine = 'BLENDER_EEVEE_NEXT'
bpy.context.view_layer.update()

# ---- added for rendering (the .blend has no active camera and no usable light): camera, sun
cam_auto = bpy.data.cameras.new('AutoCamera')
cam_auto.lens = 50.0
cam_auto.sensor_width = 36.0
cam_auto.clip_end = 1000.0
ob_auto_camera = bpy.data.objects.new('AutoCamera', cam_auto)
scene.collection.objects.link(ob_auto_camera)
ob_auto_camera.location = (3.20507, -3.84609, 3.56406)
ob_auto_camera.rotation_euler = (1.09748, -7.21219e-08, 0.694738)
scene.camera = ob_auto_camera
light_auto_sun = bpy.data.lights.new('AutoSun', 'SUN')
light_auto_sun.energy = 3.0
light_auto_sun.angle = 0.0523599
ob_auto_sun = bpy.data.objects.new('AutoSun', light_auto_sun)
scene.collection.objects.link(ob_auto_sun)
ob_auto_sun.rotation_euler = (0.872665, 0.174533, 0.523599)
bpy.context.view_layer.update()
